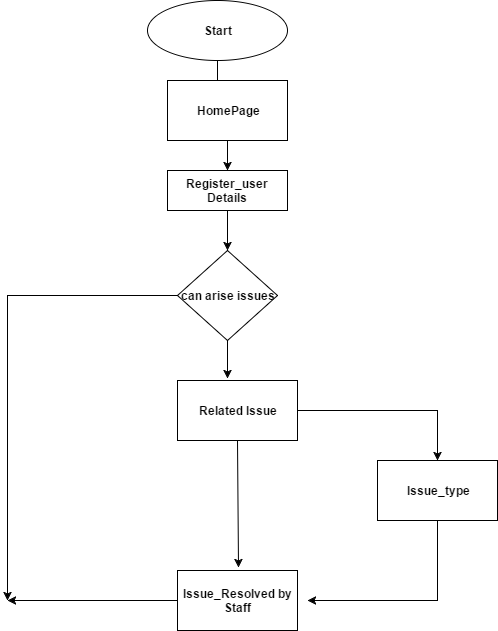

The diagram above was exported from draw.io. Its source (the exported page's mxGraphModel, read from the mxfile embedded in the PNG):
<mxGraphModel dx="1112" dy="384" grid="1" gridSize="10" guides="1" tooltips="1" connect="1" arrows="1" fold="1" page="1" pageScale="1" pageWidth="850" pageHeight="1100" background="#ffffff" math="0" shadow="0">
  <root>
    <mxCell id="0" />
    <mxCell id="1" parent="0" />
    <mxCell id="12" style="edgeStyle=none;rounded=0;html=1;exitX=0.5;exitY=1;entryX=0.417;entryY=0.167;entryPerimeter=0;jettySize=auto;orthogonalLoop=1;" parent="1" source="2" target="3" edge="1">
      <mxGeometry relative="1" as="geometry" />
    </mxCell>
    <mxCell id="2" value="&lt;b&gt;Start&lt;/b&gt;" style="ellipse;whiteSpace=wrap;html=1;" parent="1" vertex="1">
      <mxGeometry x="330" y="20" width="140" height="60" as="geometry" />
    </mxCell>
    <mxCell id="13" style="edgeStyle=none;rounded=0;html=1;exitX=0.5;exitY=1;entryX=0.5;entryY=0;jettySize=auto;orthogonalLoop=1;" parent="1" source="3" target="4" edge="1">
      <mxGeometry relative="1" as="geometry" />
    </mxCell>
    <mxCell id="3" value="&lt;b&gt;HomePage&lt;/b&gt;" style="whiteSpace=wrap;html=1;" parent="1" vertex="1">
      <mxGeometry x="350" y="100" width="120" height="60" as="geometry" />
    </mxCell>
    <mxCell id="15" style="edgeStyle=none;rounded=0;html=1;exitX=0.5;exitY=1;jettySize=auto;orthogonalLoop=1;" parent="1" source="4" edge="1">
      <mxGeometry relative="1" as="geometry">
        <mxPoint x="410" y="270" as="targetPoint" />
      </mxGeometry>
    </mxCell>
    <mxCell id="4" value="&lt;b&gt;Register_user Details&lt;/b&gt;" style="whiteSpace=wrap;html=1;" parent="1" vertex="1">
      <mxGeometry x="350" y="190" width="120" height="40" as="geometry" />
    </mxCell>
    <mxCell id="17" style="edgeStyle=none;rounded=0;html=1;exitX=0.5;exitY=1;entryX=0.417;entryY=-0.033;entryPerimeter=0;jettySize=auto;orthogonalLoop=1;" parent="1" source="5" target="6" edge="1">
      <mxGeometry relative="1" as="geometry" />
    </mxCell>
    <mxCell id="23" style="edgeStyle=orthogonalEdgeStyle;rounded=0;html=1;exitX=0;exitY=0.5;jettySize=auto;orthogonalLoop=1;" parent="1" source="5" edge="1">
      <mxGeometry relative="1" as="geometry">
        <mxPoint x="190" y="620" as="targetPoint" />
        <Array as="points">
          <mxPoint x="190" y="315" />
        </Array>
      </mxGeometry>
    </mxCell>
    <mxCell id="5" value="&lt;b&gt;can arise issues&lt;/b&gt;" style="rhombus;whiteSpace=wrap;html=1;" parent="1" vertex="1">
      <mxGeometry x="360" y="270" width="100" height="90" as="geometry" />
    </mxCell>
    <mxCell id="18" style="edgeStyle=orthogonalEdgeStyle;rounded=0;html=1;exitX=1;exitY=0.5;entryX=0.5;entryY=0;jettySize=auto;orthogonalLoop=1;" parent="1" source="6" target="7" edge="1">
      <mxGeometry relative="1" as="geometry" />
    </mxCell>
    <mxCell id="20" style="edgeStyle=none;rounded=0;html=1;exitX=0.5;exitY=1;entryX=0.425;entryY=-0.05;entryPerimeter=0;jettySize=auto;orthogonalLoop=1;" parent="1" source="6" edge="1">
      <mxGeometry relative="1" as="geometry">
        <mxPoint x="421" y="587" as="targetPoint" />
      </mxGeometry>
    </mxCell>
    <mxCell id="6" value="&lt;b&gt;Related Issue&lt;/b&gt;" style="whiteSpace=wrap;html=1;" parent="1" vertex="1">
      <mxGeometry x="360" y="400" width="120" height="60" as="geometry" />
    </mxCell>
    <mxCell id="19" style="edgeStyle=orthogonalEdgeStyle;rounded=0;html=1;exitX=0.5;exitY=1;entryX=1;entryY=0.5;jettySize=auto;orthogonalLoop=1;" parent="1" source="7" edge="1">
      <mxGeometry relative="1" as="geometry">
        <mxPoint x="490" y="620" as="targetPoint" />
        <Array as="points">
          <mxPoint x="620" y="620" />
        </Array>
      </mxGeometry>
    </mxCell>
    <mxCell id="7" value="&lt;b&gt;Issue_type&lt;/b&gt;" style="whiteSpace=wrap;html=1;" parent="1" vertex="1">
      <mxGeometry x="560" y="480" width="120" height="60" as="geometry" />
    </mxCell>
    <mxCell id="24" style="edgeStyle=none;rounded=0;html=1;exitX=0;exitY=0.5;jettySize=auto;orthogonalLoop=1;" parent="1" source="9" edge="1">
      <mxGeometry relative="1" as="geometry">
        <mxPoint x="190" y="620" as="targetPoint" />
      </mxGeometry>
    </mxCell>
    <mxCell id="9" value="&lt;b&gt;Issue_Resolved by Staff&lt;/b&gt;" style="whiteSpace=wrap;html=1;" parent="1" vertex="1">
      <mxGeometry x="360" y="590" width="120" height="60" as="geometry" />
    </mxCell>
    <mxCell id="14" style="edgeStyle=none;rounded=0;html=1;entryX=0.5;entryY=0;jettySize=auto;orthogonalLoop=1;" parent="1" source="5" target="5" edge="1">
      <mxGeometry relative="1" as="geometry" />
    </mxCell>
  </root>
</mxGraphModel>